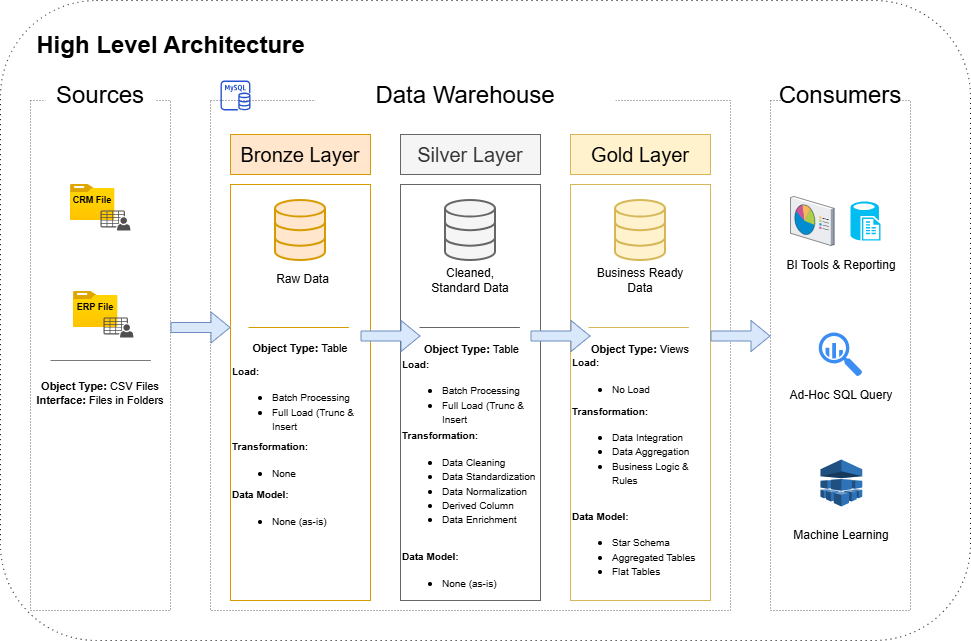

The diagram above was exported from draw.io. Its source (the exported page's mxGraphModel, read from the mxfile embedded in the PNG):
<mxGraphModel dx="1042" dy="626" grid="1" gridSize="10" guides="1" tooltips="1" connect="1" arrows="1" fold="1" page="1" pageScale="1" pageWidth="1100" pageHeight="850" math="0" shadow="0">
  <root>
    <mxCell id="0" />
    <mxCell id="1" parent="0" />
    <mxCell id="UfYBQpAxItn7FKfM6Scp-1" value="High Level Architecture" style="text;strokeColor=none;fillColor=none;html=1;fontSize=24;fontStyle=1;verticalAlign=middle;align=center;" parent="1" vertex="1">
      <mxGeometry x="20" y="20" width="320" height="50" as="geometry" />
    </mxCell>
    <mxCell id="UfYBQpAxItn7FKfM6Scp-2" value="" style="rounded=0;whiteSpace=wrap;html=1;fillColor=none;dashed=1;dashPattern=1 2;strokeColor=light-dark(#696969,#232323);" parent="1" vertex="1">
      <mxGeometry x="40" y="100" width="140" height="510" as="geometry" />
    </mxCell>
    <mxCell id="UfYBQpAxItn7FKfM6Scp-3" value="&lt;font style=&quot;font-size: 24px;&quot;&gt;Sources&lt;/font&gt;" style="rounded=0;whiteSpace=wrap;html=1;strokeColor=none;" parent="1" vertex="1">
      <mxGeometry x="55" y="80" width="110" height="30" as="geometry" />
    </mxCell>
    <mxCell id="UfYBQpAxItn7FKfM6Scp-4" value="" style="rounded=0;whiteSpace=wrap;html=1;fillColor=none;dashed=1;dashPattern=1 2;strokeColor=light-dark(#696969,#232323);" parent="1" vertex="1">
      <mxGeometry x="220" y="100" width="520" height="510" as="geometry" />
    </mxCell>
    <mxCell id="UfYBQpAxItn7FKfM6Scp-5" value="&lt;font style=&quot;font-size: 24px;&quot;&gt;Data Warehouse&lt;/font&gt;" style="rounded=0;whiteSpace=wrap;html=1;strokeColor=none;" parent="1" vertex="1">
      <mxGeometry x="325" y="80" width="300" height="30" as="geometry" />
    </mxCell>
    <mxCell id="UfYBQpAxItn7FKfM6Scp-6" value="" style="rounded=0;whiteSpace=wrap;html=1;fillColor=none;dashed=1;dashPattern=1 2;strokeColor=light-dark(#696969,#232323);" parent="1" vertex="1">
      <mxGeometry x="780" y="100" width="140" height="510" as="geometry" />
    </mxCell>
    <mxCell id="UfYBQpAxItn7FKfM6Scp-7" value="&lt;font style=&quot;font-size: 24px;&quot;&gt;Consumers&lt;/font&gt;" style="rounded=0;whiteSpace=wrap;html=1;strokeColor=none;" parent="1" vertex="1">
      <mxGeometry x="795" y="85" width="110" height="20" as="geometry" />
    </mxCell>
    <mxCell id="UfYBQpAxItn7FKfM6Scp-8" value="&lt;font style=&quot;font-size: 20px;&quot;&gt;Bronze Layer&lt;/font&gt;" style="rounded=0;whiteSpace=wrap;html=1;fillColor=#ffe6cc;strokeColor=#d79b00;" parent="1" vertex="1">
      <mxGeometry x="240" y="134" width="140" height="40" as="geometry" />
    </mxCell>
    <mxCell id="UfYBQpAxItn7FKfM6Scp-9" value="" style="rounded=0;whiteSpace=wrap;html=1;fillColor=none;strokeColor=#d79b00;" parent="1" vertex="1">
      <mxGeometry x="240" y="184" width="140" height="416" as="geometry" />
    </mxCell>
    <mxCell id="UfYBQpAxItn7FKfM6Scp-10" value="&lt;font style=&quot;font-size: 20px;&quot;&gt;Silver Layer&lt;/font&gt;" style="rounded=0;whiteSpace=wrap;html=1;fillColor=#f5f5f5;strokeColor=#666666;fontColor=#333333;" parent="1" vertex="1">
      <mxGeometry x="410" y="134" width="140" height="40" as="geometry" />
    </mxCell>
    <mxCell id="UfYBQpAxItn7FKfM6Scp-11" value="" style="rounded=0;whiteSpace=wrap;html=1;fillColor=none;fontColor=#333333;strokeColor=#666666;" parent="1" vertex="1">
      <mxGeometry x="410" y="184" width="140" height="416" as="geometry" />
    </mxCell>
    <mxCell id="UfYBQpAxItn7FKfM6Scp-12" value="&lt;font style=&quot;font-size: 20px;&quot;&gt;Gold Layer&lt;/font&gt;" style="rounded=0;whiteSpace=wrap;html=1;fillColor=#fff2cc;strokeColor=#d6b656;" parent="1" vertex="1">
      <mxGeometry x="580" y="134" width="140" height="40" as="geometry" />
    </mxCell>
    <mxCell id="UfYBQpAxItn7FKfM6Scp-13" value="" style="rounded=0;whiteSpace=wrap;html=1;fillColor=none;strokeColor=#d6b656;" parent="1" vertex="1">
      <mxGeometry x="580" y="184" width="140" height="416" as="geometry" />
    </mxCell>
    <mxCell id="UfYBQpAxItn7FKfM6Scp-14" value="" style="image;aspect=fixed;html=1;points=[];align=center;fontSize=12;image=img/lib/azure2/general/Folder_Blank.svg;" parent="1" vertex="1">
      <mxGeometry x="80" y="184" width="44.36" height="36" as="geometry" />
    </mxCell>
    <mxCell id="UfYBQpAxItn7FKfM6Scp-15" value="" style="sketch=0;pointerEvents=1;shadow=0;dashed=0;html=1;strokeColor=none;fillColor=#505050;labelPosition=center;verticalLabelPosition=bottom;verticalAlign=top;outlineConnect=0;align=center;shape=mxgraph.office.users.csv_file;" parent="1" vertex="1">
      <mxGeometry x="110" y="210" width="30" height="20" as="geometry" />
    </mxCell>
    <mxCell id="UfYBQpAxItn7FKfM6Scp-18" value="" style="image;aspect=fixed;html=1;points=[];align=center;fontSize=12;image=img/lib/azure2/general/Folder_Blank.svg;" parent="1" vertex="1">
      <mxGeometry x="83" y="291" width="44.36" height="36" as="geometry" />
    </mxCell>
    <mxCell id="UfYBQpAxItn7FKfM6Scp-19" value="" style="sketch=0;pointerEvents=1;shadow=0;dashed=0;html=1;strokeColor=none;fillColor=#505050;labelPosition=center;verticalLabelPosition=bottom;verticalAlign=top;outlineConnect=0;align=center;shape=mxgraph.office.users.csv_file;" parent="1" vertex="1">
      <mxGeometry x="113" y="317" width="30" height="20" as="geometry" />
    </mxCell>
    <mxCell id="UfYBQpAxItn7FKfM6Scp-20" value="CRM File" style="rounded=0;whiteSpace=wrap;html=1;fontStyle=1;fontSize=9;fillColor=none;strokeColor=none;" parent="1" vertex="1">
      <mxGeometry x="78.27000000000001" y="190" width="47.82" height="20" as="geometry" />
    </mxCell>
    <mxCell id="UfYBQpAxItn7FKfM6Scp-21" value="ERP File" style="rounded=0;whiteSpace=wrap;html=1;fontStyle=1;fontSize=9;fillColor=none;strokeColor=none;" parent="1" vertex="1">
      <mxGeometry x="81.27" y="297" width="47.82" height="20" as="geometry" />
    </mxCell>
    <mxCell id="UfYBQpAxItn7FKfM6Scp-25" value="" style="endArrow=none;html=1;rounded=0;strokeColor=light-dark(#7a7a7a, #ededed);" parent="1" edge="1">
      <mxGeometry width="50" height="50" relative="1" as="geometry">
        <mxPoint x="60" y="360" as="sourcePoint" />
        <mxPoint x="160" y="360" as="targetPoint" />
        <Array as="points">
          <mxPoint x="160" y="360" />
          <mxPoint x="130" y="360" />
        </Array>
      </mxGeometry>
    </mxCell>
    <mxCell id="UfYBQpAxItn7FKfM6Scp-26" value="&lt;b&gt;Object Type:&lt;/b&gt; CSV Files&lt;div&gt;&lt;b&gt;Interface:&lt;/b&gt; Files in Folders&lt;/div&gt;" style="rounded=0;whiteSpace=wrap;html=1;fillColor=none;strokeColor=none;fontSize=11;verticalAlign=middle;spacing=2;spacingTop=3;" parent="1" vertex="1">
      <mxGeometry x="43" y="372" width="134" height="38" as="geometry" />
    </mxCell>
    <mxCell id="UfYBQpAxItn7FKfM6Scp-27" value="" style="html=1;verticalLabelPosition=bottom;align=center;labelBackgroundColor=#ffffff;verticalAlign=top;strokeWidth=2;strokeColor=#d79b00;shadow=0;dashed=0;shape=mxgraph.ios7.icons.data;fillColor=#ffe6cc;" parent="1" vertex="1">
      <mxGeometry x="285" y="200" width="50" height="60" as="geometry" />
    </mxCell>
    <mxCell id="UfYBQpAxItn7FKfM6Scp-29" value="" style="html=1;verticalLabelPosition=bottom;align=center;labelBackgroundColor=#ffffff;verticalAlign=top;strokeWidth=2;strokeColor=#666666;shadow=0;dashed=0;shape=mxgraph.ios7.icons.data;fillColor=#f5f5f5;fontColor=#333333;" parent="1" vertex="1">
      <mxGeometry x="455" y="200" width="50" height="60" as="geometry" />
    </mxCell>
    <mxCell id="UfYBQpAxItn7FKfM6Scp-30" value="" style="html=1;verticalLabelPosition=bottom;align=center;labelBackgroundColor=#ffffff;verticalAlign=top;strokeWidth=2;strokeColor=#d6b656;shadow=0;dashed=0;shape=mxgraph.ios7.icons.data;fillColor=#fff2cc;" parent="1" vertex="1">
      <mxGeometry x="625" y="200" width="50" height="60" as="geometry" />
    </mxCell>
    <mxCell id="UfYBQpAxItn7FKfM6Scp-33" value="" style="shape=flexArrow;endArrow=classic;html=1;rounded=0;entryX=-0.003;entryY=0.356;entryDx=0;entryDy=0;entryPerimeter=0;fillColor=#dae8fc;strokeColor=#6C8EBF;" parent="1" edge="1">
      <mxGeometry width="50" height="50" relative="1" as="geometry">
        <mxPoint x="370" y="335.5" as="sourcePoint" />
        <mxPoint x="430" y="335.5" as="targetPoint" />
      </mxGeometry>
    </mxCell>
    <mxCell id="UfYBQpAxItn7FKfM6Scp-34" value="" style="shape=flexArrow;endArrow=classic;html=1;rounded=0;entryX=-0.003;entryY=0.356;entryDx=0;entryDy=0;entryPerimeter=0;fillColor=#dae8fc;strokeColor=#6C8EBF;" parent="1" edge="1">
      <mxGeometry width="50" height="50" relative="1" as="geometry">
        <mxPoint x="540" y="335.5" as="sourcePoint" />
        <mxPoint x="600" y="335.5" as="targetPoint" />
      </mxGeometry>
    </mxCell>
    <mxCell id="UfYBQpAxItn7FKfM6Scp-35" value="" style="shape=flexArrow;endArrow=classic;html=1;rounded=0;entryX=-0.003;entryY=0.356;entryDx=0;entryDy=0;entryPerimeter=0;fillColor=#dae8fc;strokeColor=#6C8EBF;" parent="1" edge="1">
      <mxGeometry width="50" height="50" relative="1" as="geometry">
        <mxPoint x="720" y="335.5" as="sourcePoint" />
        <mxPoint x="780" y="335.5" as="targetPoint" />
      </mxGeometry>
    </mxCell>
    <mxCell id="UfYBQpAxItn7FKfM6Scp-36" value="Raw Data" style="text;html=1;whiteSpace=wrap;strokeColor=none;fillColor=none;align=center;verticalAlign=middle;rounded=0;" parent="1" vertex="1">
      <mxGeometry x="275" y="267" width="75" height="23" as="geometry" />
    </mxCell>
    <mxCell id="UfYBQpAxItn7FKfM6Scp-37" value="Cleaned, Standard Data" style="text;html=1;whiteSpace=wrap;strokeColor=none;fillColor=none;align=center;verticalAlign=middle;rounded=0;" parent="1" vertex="1">
      <mxGeometry x="436.25" y="268" width="87.5" height="23" as="geometry" />
    </mxCell>
    <mxCell id="UfYBQpAxItn7FKfM6Scp-38" value="Business Ready Data" style="text;html=1;whiteSpace=wrap;strokeColor=none;fillColor=none;align=center;verticalAlign=middle;rounded=0;" parent="1" vertex="1">
      <mxGeometry x="601.25" y="268" width="97.5" height="23" as="geometry" />
    </mxCell>
    <mxCell id="UfYBQpAxItn7FKfM6Scp-40" value="" style="endArrow=none;html=1;rounded=0;strokeColor=#d79b00;fillColor=#ffe6cc;" parent="1" edge="1">
      <mxGeometry width="50" height="50" relative="1" as="geometry">
        <mxPoint x="258" y="327" as="sourcePoint" />
        <mxPoint x="358" y="327" as="targetPoint" />
        <Array as="points">
          <mxPoint x="358" y="327" />
          <mxPoint x="328" y="327" />
        </Array>
      </mxGeometry>
    </mxCell>
    <mxCell id="UfYBQpAxItn7FKfM6Scp-41" value="" style="endArrow=none;html=1;rounded=0;strokeColor=#666666;fillColor=#f5f5f5;" parent="1" edge="1">
      <mxGeometry width="50" height="50" relative="1" as="geometry">
        <mxPoint x="429" y="327" as="sourcePoint" />
        <mxPoint x="529" y="327" as="targetPoint" />
        <Array as="points">
          <mxPoint x="529" y="327" />
          <mxPoint x="499" y="327" />
        </Array>
      </mxGeometry>
    </mxCell>
    <mxCell id="UfYBQpAxItn7FKfM6Scp-42" value="" style="endArrow=none;html=1;rounded=0;strokeColor=#d6b656;fillColor=#fff2cc;" parent="1" edge="1">
      <mxGeometry width="50" height="50" relative="1" as="geometry">
        <mxPoint x="598" y="327" as="sourcePoint" />
        <mxPoint x="698" y="327" as="targetPoint" />
        <Array as="points">
          <mxPoint x="698" y="327" />
          <mxPoint x="668" y="327" />
        </Array>
      </mxGeometry>
    </mxCell>
    <mxCell id="UfYBQpAxItn7FKfM6Scp-43" value="&lt;b&gt;Object Type:&lt;/b&gt;&amp;nbsp;Table" style="rounded=0;whiteSpace=wrap;html=1;fillColor=none;strokeColor=none;fontSize=11;verticalAlign=middle;spacing=2;spacingTop=3;" parent="1" vertex="1">
      <mxGeometry x="243" y="331" width="134" height="30" as="geometry" />
    </mxCell>
    <mxCell id="UfYBQpAxItn7FKfM6Scp-44" value="&lt;b&gt;Object Type:&lt;/b&gt;&amp;nbsp;Table" style="rounded=0;whiteSpace=wrap;html=1;fillColor=none;strokeColor=none;fontSize=11;verticalAlign=middle;spacing=2;spacingTop=3;" parent="1" vertex="1">
      <mxGeometry x="413" y="333" width="137" height="28" as="geometry" />
    </mxCell>
    <mxCell id="UfYBQpAxItn7FKfM6Scp-46" value="&lt;b&gt;Object Type:&lt;/b&gt;&amp;nbsp;Views" style="rounded=0;whiteSpace=wrap;html=1;fillColor=none;strokeColor=none;fontSize=11;verticalAlign=middle;spacing=2;spacingTop=3;" parent="1" vertex="1">
      <mxGeometry x="583" y="335" width="134" height="25" as="geometry" />
    </mxCell>
    <mxCell id="UfYBQpAxItn7FKfM6Scp-47" value="" style="shape=flexArrow;endArrow=classic;html=1;rounded=0;entryX=-0.003;entryY=0.356;entryDx=0;entryDy=0;entryPerimeter=0;fillColor=#dae8fc;strokeColor=#6C8EBF;" parent="1" edge="1">
      <mxGeometry width="50" height="50" relative="1" as="geometry">
        <mxPoint x="180" y="327" as="sourcePoint" />
        <mxPoint x="240" y="327" as="targetPoint" />
      </mxGeometry>
    </mxCell>
    <mxCell id="UfYBQpAxItn7FKfM6Scp-49" value="&lt;b&gt;&lt;font style=&quot;font-size: 10px;&quot;&gt;Load:&lt;/font&gt;&lt;/b&gt;&lt;div&gt;&lt;ul&gt;&lt;li&gt;&lt;font style=&quot;font-size: 10px;&quot;&gt;Batch Processing&lt;/font&gt;&lt;/li&gt;&lt;li&gt;&lt;font style=&quot;font-size: 10px;&quot;&gt;Full Load (Trunc &amp;amp; Insert&lt;/font&gt;&lt;/li&gt;&lt;/ul&gt;&lt;/div&gt;" style="text;html=1;whiteSpace=wrap;strokeColor=none;fillColor=none;align=left;verticalAlign=middle;rounded=0;" parent="1" vertex="1">
      <mxGeometry x="240" y="364" width="140" height="79" as="geometry" />
    </mxCell>
    <mxCell id="UfYBQpAxItn7FKfM6Scp-51" value="&lt;b&gt;&lt;font style=&quot;font-size: 10px;&quot;&gt;Transformation:&lt;/font&gt;&lt;/b&gt;&lt;div&gt;&lt;ul&gt;&lt;li&gt;&lt;font style=&quot;font-size: 10px;&quot;&gt;None&lt;/font&gt;&lt;/li&gt;&lt;/ul&gt;&lt;/div&gt;" style="text;html=1;whiteSpace=wrap;strokeColor=none;fillColor=none;align=left;verticalAlign=middle;rounded=0;" parent="1" vertex="1">
      <mxGeometry x="240" y="440" width="140" height="50" as="geometry" />
    </mxCell>
    <mxCell id="UfYBQpAxItn7FKfM6Scp-54" value="&lt;b&gt;&lt;font style=&quot;font-size: 10px;&quot;&gt;Data Model:&lt;/font&gt;&lt;/b&gt;&lt;div&gt;&lt;ul&gt;&lt;li&gt;&lt;font style=&quot;font-size: 10px;&quot;&gt;None (as-is)&lt;/font&gt;&lt;/li&gt;&lt;/ul&gt;&lt;/div&gt;" style="text;html=1;whiteSpace=wrap;strokeColor=none;fillColor=none;align=left;verticalAlign=middle;rounded=0;" parent="1" vertex="1">
      <mxGeometry x="240" y="488" width="140" height="50" as="geometry" />
    </mxCell>
    <mxCell id="UfYBQpAxItn7FKfM6Scp-55" value="&lt;b&gt;&lt;font style=&quot;font-size: 10px;&quot;&gt;Load:&lt;/font&gt;&lt;/b&gt;&lt;div&gt;&lt;ul&gt;&lt;li&gt;&lt;font style=&quot;font-size: 10px;&quot;&gt;Batch Processing&lt;/font&gt;&lt;/li&gt;&lt;li&gt;&lt;font style=&quot;font-size: 10px;&quot;&gt;Full Load (Trunc &amp;amp; Insert&lt;/font&gt;&lt;/li&gt;&lt;/ul&gt;&lt;/div&gt;" style="text;html=1;whiteSpace=wrap;strokeColor=none;fillColor=none;align=left;verticalAlign=middle;rounded=0;" parent="1" vertex="1">
      <mxGeometry x="410" y="363" width="140" height="68" as="geometry" />
    </mxCell>
    <mxCell id="UfYBQpAxItn7FKfM6Scp-56" value="&lt;b&gt;&lt;font style=&quot;font-size: 10px;&quot;&gt;Transformation:&lt;/font&gt;&lt;/b&gt;&lt;div&gt;&lt;ul&gt;&lt;li&gt;&lt;span style=&quot;font-size: 10px;&quot;&gt;Data Cleaning&lt;/span&gt;&lt;/li&gt;&lt;li&gt;&lt;span style=&quot;font-size: 10px;&quot;&gt;Data Standardization&lt;/span&gt;&lt;/li&gt;&lt;li&gt;&lt;span style=&quot;font-size: 10px;&quot;&gt;Data Normalization&lt;/span&gt;&lt;/li&gt;&lt;li&gt;&lt;span style=&quot;font-size: 10px;&quot;&gt;Derived Column&lt;/span&gt;&lt;/li&gt;&lt;li&gt;&lt;span style=&quot;font-size: 10px;&quot;&gt;Data Enrichment&lt;/span&gt;&lt;/li&gt;&lt;/ul&gt;&lt;/div&gt;" style="text;html=1;whiteSpace=wrap;strokeColor=none;fillColor=none;align=left;verticalAlign=middle;rounded=0;" parent="1" vertex="1">
      <mxGeometry x="410" y="430" width="140" height="105" as="geometry" />
    </mxCell>
    <mxCell id="UfYBQpAxItn7FKfM6Scp-57" value="&lt;b&gt;&lt;font style=&quot;font-size: 10px;&quot;&gt;Data Model:&lt;/font&gt;&lt;/b&gt;&lt;div&gt;&lt;ul&gt;&lt;li&gt;&lt;font style=&quot;font-size: 10px;&quot;&gt;None (as-is)&lt;/font&gt;&lt;/li&gt;&lt;/ul&gt;&lt;/div&gt;" style="text;html=1;whiteSpace=wrap;strokeColor=none;fillColor=none;align=left;verticalAlign=middle;rounded=0;" parent="1" vertex="1">
      <mxGeometry x="410" y="550" width="140" height="50" as="geometry" />
    </mxCell>
    <mxCell id="UfYBQpAxItn7FKfM6Scp-58" value="&lt;b&gt;&lt;font style=&quot;font-size: 10px;&quot;&gt;Load:&lt;/font&gt;&lt;/b&gt;&lt;div&gt;&lt;ul&gt;&lt;li&gt;&lt;span style=&quot;font-size: 10px;&quot;&gt;No Load&lt;/span&gt;&lt;/li&gt;&lt;/ul&gt;&lt;/div&gt;" style="text;html=1;whiteSpace=wrap;strokeColor=none;fillColor=none;align=left;verticalAlign=middle;rounded=0;" parent="1" vertex="1">
      <mxGeometry x="580" y="361" width="140" height="39" as="geometry" />
    </mxCell>
    <mxCell id="UfYBQpAxItn7FKfM6Scp-59" value="&lt;b&gt;&lt;font style=&quot;font-size: 10px;&quot;&gt;Transformation:&lt;/font&gt;&lt;/b&gt;&lt;div&gt;&lt;ul&gt;&lt;li&gt;&lt;span style=&quot;font-size: 10px;&quot;&gt;Data Integration&lt;/span&gt;&lt;/li&gt;&lt;li&gt;&lt;span style=&quot;font-size: 10px;&quot;&gt;Data Aggregation&lt;/span&gt;&lt;/li&gt;&lt;li&gt;&lt;span style=&quot;font-size: 10px;&quot;&gt;Business Logic &amp;amp; Rules&lt;/span&gt;&lt;/li&gt;&lt;/ul&gt;&lt;/div&gt;" style="text;html=1;whiteSpace=wrap;strokeColor=none;fillColor=none;align=left;verticalAlign=middle;rounded=0;" parent="1" vertex="1">
      <mxGeometry x="580" y="410" width="140" height="82" as="geometry" />
    </mxCell>
    <mxCell id="UfYBQpAxItn7FKfM6Scp-60" value="&lt;b&gt;&lt;font style=&quot;font-size: 10px;&quot;&gt;Data Model:&lt;/font&gt;&lt;/b&gt;&lt;div&gt;&lt;ul&gt;&lt;li&gt;&lt;span style=&quot;font-size: 10px;&quot;&gt;Star Schema&lt;/span&gt;&lt;/li&gt;&lt;li&gt;&lt;span style=&quot;font-size: 10px;&quot;&gt;Aggregated Tables&lt;/span&gt;&lt;/li&gt;&lt;li&gt;&lt;span style=&quot;font-size: 10px;&quot;&gt;Flat Tables&lt;/span&gt;&lt;/li&gt;&lt;/ul&gt;&lt;/div&gt;" style="text;html=1;whiteSpace=wrap;strokeColor=none;fillColor=none;align=left;verticalAlign=middle;rounded=0;" parent="1" vertex="1">
      <mxGeometry x="580" y="500" width="140" height="98" as="geometry" />
    </mxCell>
    <mxCell id="UfYBQpAxItn7FKfM6Scp-61" value="" style="verticalLabelPosition=bottom;sketch=0;aspect=fixed;html=1;verticalAlign=top;strokeColor=none;align=center;outlineConnect=0;shape=mxgraph.citrix.reporting;" parent="1" vertex="1">
      <mxGeometry x="800" y="196" width="43.67" height="49" as="geometry" />
    </mxCell>
    <mxCell id="UfYBQpAxItn7FKfM6Scp-62" value="" style="verticalLabelPosition=bottom;html=1;verticalAlign=top;align=center;strokeColor=none;fillColor=#00BEF2;shape=mxgraph.azure.sql_reporting;" parent="1" vertex="1">
      <mxGeometry x="860" y="201" width="30" height="39" as="geometry" />
    </mxCell>
    <mxCell id="UfYBQpAxItn7FKfM6Scp-63" value="" style="sketch=0;html=1;aspect=fixed;strokeColor=none;shadow=0;fillColor=#3B8DF1;verticalAlign=top;labelPosition=center;verticalLabelPosition=bottom;shape=mxgraph.gcp2.big_query" parent="1" vertex="1">
      <mxGeometry x="828.22" y="332" width="43.56" height="44" as="geometry" />
    </mxCell>
    <mxCell id="UfYBQpAxItn7FKfM6Scp-64" value="" style="outlineConnect=0;dashed=0;verticalLabelPosition=bottom;verticalAlign=top;align=center;html=1;shape=mxgraph.aws3.machine_learning;fillColor=#2E73B8;gradientColor=none;" parent="1" vertex="1">
      <mxGeometry x="830" y="459" width="41.78" height="47" as="geometry" />
    </mxCell>
    <mxCell id="UfYBQpAxItn7FKfM6Scp-65" value="BI Tools &amp;amp; Reporting" style="text;html=1;whiteSpace=wrap;strokeColor=none;fillColor=none;align=center;verticalAlign=middle;rounded=0;" parent="1" vertex="1">
      <mxGeometry x="790.89" y="250" width="120" height="30" as="geometry" />
    </mxCell>
    <mxCell id="UfYBQpAxItn7FKfM6Scp-66" value="Ad-Hoc SQL Query" style="text;html=1;whiteSpace=wrap;strokeColor=none;fillColor=none;align=center;verticalAlign=middle;rounded=0;" parent="1" vertex="1">
      <mxGeometry x="790.89" y="380" width="120" height="30" as="geometry" />
    </mxCell>
    <mxCell id="UfYBQpAxItn7FKfM6Scp-67" value="Machine Learning" style="text;html=1;whiteSpace=wrap;strokeColor=none;fillColor=none;align=center;verticalAlign=middle;rounded=0;" parent="1" vertex="1">
      <mxGeometry x="790.89" y="520" width="120" height="30" as="geometry" />
    </mxCell>
    <mxCell id="UfYBQpAxItn7FKfM6Scp-68" value="" style="sketch=0;outlineConnect=0;fontColor=#232F3E;gradientColor=none;fillColor=light-dark(#2550d0, #ff7cff);strokeColor=none;dashed=0;verticalLabelPosition=bottom;verticalAlign=top;align=center;html=1;fontSize=12;fontStyle=0;aspect=fixed;pointerEvents=1;shape=mxgraph.aws4.rds_mysql_instance;" parent="1" vertex="1">
      <mxGeometry x="230" y="80" width="30" height="30" as="geometry" />
    </mxCell>
    <mxCell id="x5J2CRSuuZwlp60ZK5WV-1" value="" style="rounded=1;whiteSpace=wrap;html=1;dashed=1;dashPattern=1 4;fillColor=none;" vertex="1" parent="1">
      <mxGeometry x="10" width="970" height="640" as="geometry" />
    </mxCell>
  </root>
</mxGraphModel>